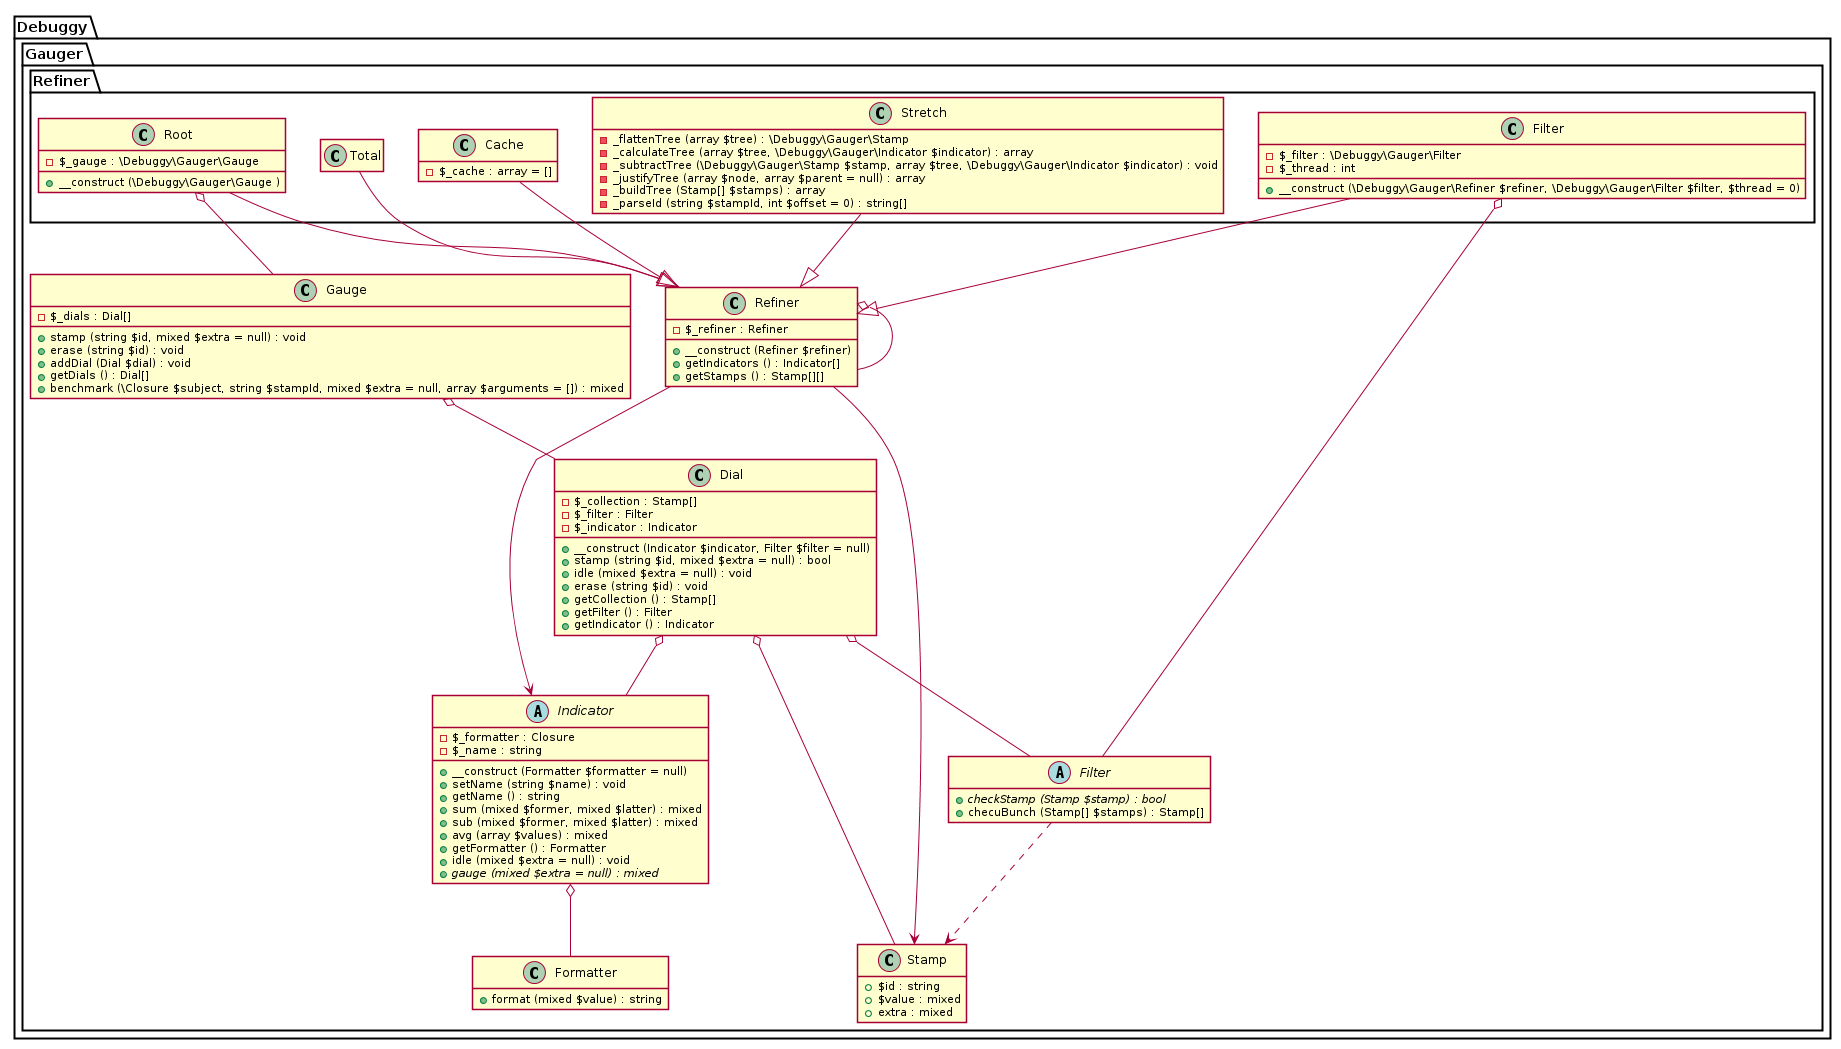

The diagram above was rendered by PlantUML. Its source (embedded in the PNG):
@startuml





hide empty fields
hide empty methods

skinparam shadowing false











package Debuggy {
	namespace Gauger {
		class "Formatter" as _Formatter {
			+ format (mixed $value) : string
		}
	}
}




package Debuggy {
	namespace Gauger {
		abstract class "Indicator" as _Indicator {
			- $_formatter : Closure
			- $_name : string
			+ __construct (Formatter $formatter = null)
			+ setName (string $name) : void
			+ getName () : string
			+ sum (mixed $former, mixed $latter) : mixed
			+ sub (mixed $former, mixed $latter) : mixed
			+ avg (array $values) : mixed
			+ getFormatter () : Formatter
			+ idle (mixed $extra = null) : void
			+ {abstract} gauge (mixed $extra = null) : mixed
		}

		_Indicator o-- _Formatter
	}
}






package Debuggy {
	namespace Gauger {
		class Stamp {
			+ $id : string
			+ $value : mixed
			+ extra : mixed
		}
	}
}




package Debuggy {
	namespace Gauger {
		class "Refiner" as _Refiner {
			- $_refiner : Refiner
			+ __construct (Refiner $refiner)
			+ getIndicators () : Indicator[]
			+ getStamps () : Stamp[][]
		}

		_Refiner o-- _Refiner
		_Refiner --> _Indicator
		_Refiner --> Stamp
	}
}










package Debuggy {
	namespace Gauger {
		abstract class "Filter" as _Filter {
			+ {abstract} checkStamp (Stamp $stamp) : bool
			+ checuBunch (Stamp[] $stamps) : Stamp[]
		}

		_Filter ..> Stamp
	}
}




package Debuggy {
	namespace Gauger {
		class Dial {
			- $_collection : Stamp[]
			- $_filter : Filter
			- $_indicator : Indicator
			+ __construct (Indicator $indicator, Filter $filter = null)
			+ stamp (string $id, mixed $extra = null) : bool
			+ idle (mixed $extra = null) : void
			+ erase (string $id) : void
			+ getCollection () : Stamp[]
			+ getFilter () : Filter
			+ getIndicator () : Indicator
		}

		Dial o-- _Indicator
		Dial o-- _Filter
		Dial o-- Stamp
	}
}




package Debuggy {
	namespace Gauger {
		class Gauge {
			- $_dials : Dial[]
			+ stamp (string $id, mixed $extra = null) : void
			+ erase (string $id) : void
			+ addDial (Dial $dial) : void
			+ getDials () : Dial[]
			+ benchmark (\Closure $subject, string $stampId, mixed $extra = null, array $arguments = []) : mixed
		}

		Gauge o-- Dial
	}
}




package Debuggy {
	namespace Gauger {
		namespace Refiner {
			class Root {
				- $_gauge : \Debuggy\Gauger\Gauge
				+ __construct (\Debuggy\Gauger\Gauge )
			}

			Root o-- .Gauger.Gauge
			Root --|> .Gauger._Refiner


			class Cache {
				- $_cache : array = []
			}

			Cache --|> .Gauger._Refiner


			class Filter {
				- $_filter : \Debuggy\Gauger\Filter
				- $_thread : int
				+ __construct (\Debuggy\Gauger\Refiner $refiner, \Debuggy\Gauger\Filter $filter, $thread = 0)
			}

			Filter o-- .Gauger._Filter
			Filter --|> .Gauger._Refiner


			class Stretch {
				- _flattenTree (array $tree) : \Debuggy\Gauger\Stamp
				- _calculateTree (array $tree, \Debuggy\Gauger\Indicator $indicator) : array
				- _subtractTree (\Debuggy\Gauger\Stamp $stamp, array $tree, \Debuggy\Gauger\Indicator $indicator) : void
				- _justifyTree (array $node, array $parent = null) : array
				- _buildTree (Stamp[] $stamps) : array
				- _parseId (string $stampId, int $offset = 0) : string[]
			}

			Stretch --|> .Gauger._Refiner


			class Total

			Total --|> .Gauger._Refiner
		}
	}
}

@enduml